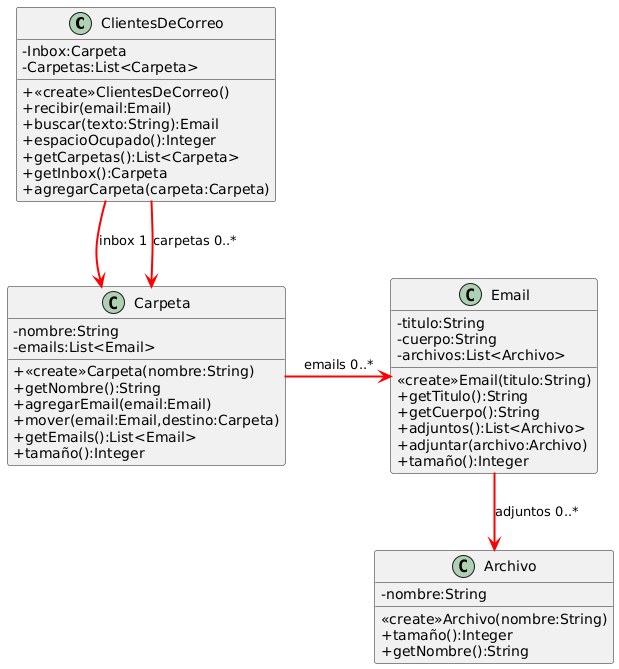

The diagram above was rendered by PlantUML. Its source (embedded in the PNG):
@startuml
skinparam classAttributeIconSize 0
class ClientesDeCorreo{
 -Inbox:Carpeta
 -Carpetas:List<Carpeta>
 +<<create>>ClientesDeCorreo()
 +recibir(email:Email)
 +buscar(texto:String):Email
 +espacioOcupado():Integer
 +getCarpetas():List<Carpeta>
 +getInbox():Carpeta
 +agregarCarpeta(carpeta:Carpeta)
}

class Carpeta{
 -nombre:String
 -emails:List<Email>
 +<<create>>Carpeta(nombre:String)
 +getNombre():String
 +agregarEmail(email:Email)
 +mover(email:Email,destino:Carpeta)
 +getEmails():List<Email>
 +tamaño():Integer
}

class Email{
 -titulo:String
 -cuerpo:String
 -archivos:List<Archivo>
 <<create>>Email(titulo:String)
 +getTitulo():String
 +getCuerpo():String
 +adjuntos():List<Archivo>
 +adjuntar(archivo:Archivo)
 +tamaño():Integer
}

class Archivo {
 -nombre:String
 <<create>>Archivo(nombre:String)
 +tamaño():Integer
 +getNombre():String
}

ClientesDeCorreo-->Carpeta #line:red;line.bold :inbox 1
ClientesDeCorreo-->Carpeta #line:red;line.bold :carpetas 0..*

Carpeta -right->Email #line:red;line.bold :emails 0..*

Email -down->Archivo #line:red;line.bold :adjuntos 0..*
@enduml